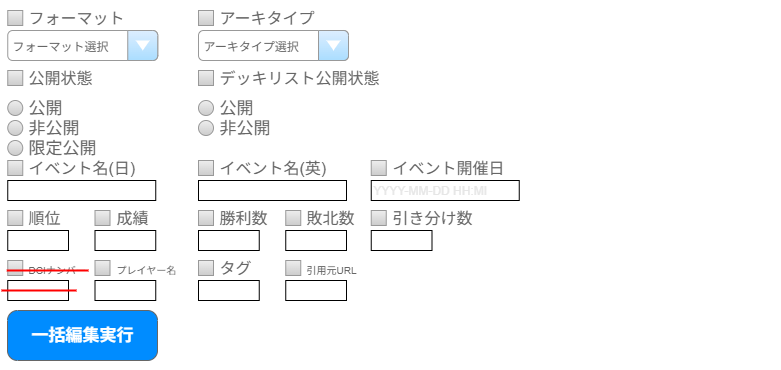

The diagram above was exported from draw.io. Its source (the exported page's mxGraphModel, read from the mxfile embedded in the PNG):
<mxGraphModel dx="1111" dy="652" grid="1" gridSize="10" guides="1" tooltips="1" connect="1" arrows="1" fold="1" page="1" pageScale="1" pageWidth="826" pageHeight="1169" background="none" math="0" shadow="0">
  <root>
    <mxCell id="0" />
    <mxCell id="1" parent="0" />
    <mxCell id="obxmlDzTqvSzVZPo4xT7-22" value="" style="verticalLabelPosition=bottom;verticalAlign=top;strokeWidth=1;shape=mxgraph.mockup.graphics.iconGrid;strokeColor=none;gridSize=1,1;" parent="1" vertex="1">
      <mxGeometry x="23" y="10" width="780" height="370" as="geometry" />
    </mxCell>
    <mxCell id="obxmlDzTqvSzVZPo4xT7-32" value="&lt;font style=&quot;font-size: 16px;&quot;&gt;フォーマット&lt;/font&gt;" style="strokeWidth=1;shadow=0;dashed=0;align=center;html=1;shape=mxgraph.mockup.forms.rrect;rSize=0;fillColor=#eeeeee;strokeColor=#999999;gradientColor=#cccccc;align=left;spacingLeft=4;fontSize=17;fontColor=#666666;labelPosition=right;" parent="1" vertex="1">
      <mxGeometry x="29.25" y="20" width="15" height="15" as="geometry" />
    </mxCell>
    <mxCell id="ZYZ6UeLrGnbv-KEPWQy4-21" value="&lt;font style=&quot;font-size: 12px;&quot;&gt;フォーマット選択&lt;/font&gt;" style="strokeWidth=1;shadow=0;dashed=0;align=center;html=1;shape=mxgraph.mockup.forms.comboBox;strokeColor=#999999;fillColor=#ddeeff;align=left;fillColor2=#aaddff;mainText=;fontColor=#666666;fontSize=17;spacingLeft=3;" parent="1" vertex="1">
      <mxGeometry x="29.25" y="40" width="150" height="30" as="geometry" />
    </mxCell>
    <mxCell id="ZYZ6UeLrGnbv-KEPWQy4-22" value="&lt;span style=&quot;font-size: 16px;&quot;&gt;アーキタイプ&lt;/span&gt;" style="strokeWidth=1;shadow=0;dashed=0;align=center;html=1;shape=mxgraph.mockup.forms.rrect;rSize=0;fillColor=#eeeeee;strokeColor=#999999;gradientColor=#cccccc;align=left;spacingLeft=4;fontSize=17;fontColor=#666666;labelPosition=right;" parent="1" vertex="1">
      <mxGeometry x="220" y="20" width="15" height="15" as="geometry" />
    </mxCell>
    <mxCell id="ZYZ6UeLrGnbv-KEPWQy4-23" value="&lt;font style=&quot;font-size: 12px;&quot;&gt;アーキタイプ選択&lt;/font&gt;" style="strokeWidth=1;shadow=0;dashed=0;align=center;html=1;shape=mxgraph.mockup.forms.comboBox;strokeColor=#999999;fillColor=#ddeeff;align=left;fillColor2=#aaddff;mainText=;fontColor=#666666;fontSize=17;spacingLeft=3;" parent="1" vertex="1">
      <mxGeometry x="220" y="40" width="150" height="30" as="geometry" />
    </mxCell>
    <mxCell id="ZYZ6UeLrGnbv-KEPWQy4-24" value="&lt;font style=&quot;font-size: 16px;&quot;&gt;公開状態&lt;/font&gt;" style="strokeWidth=1;shadow=0;dashed=0;align=center;html=1;shape=mxgraph.mockup.forms.rrect;rSize=0;fillColor=#eeeeee;strokeColor=#999999;gradientColor=#cccccc;align=left;spacingLeft=4;fontSize=17;fontColor=#666666;labelPosition=right;" parent="1" vertex="1">
      <mxGeometry x="29.25" y="80" width="15" height="15" as="geometry" />
    </mxCell>
    <mxCell id="ZYZ6UeLrGnbv-KEPWQy4-25" value="&lt;font style=&quot;font-size: 16px;&quot;&gt;デッキリスト公開状態&lt;/font&gt;" style="strokeWidth=1;shadow=0;dashed=0;align=center;html=1;shape=mxgraph.mockup.forms.rrect;rSize=0;fillColor=#eeeeee;strokeColor=#999999;gradientColor=#cccccc;align=left;spacingLeft=4;fontSize=17;fontColor=#666666;labelPosition=right;" parent="1" vertex="1">
      <mxGeometry x="220" y="80" width="15" height="15" as="geometry" />
    </mxCell>
    <mxCell id="ZYZ6UeLrGnbv-KEPWQy4-26" value="公開" style="shape=ellipse;fillColor=#eeeeee;strokeColor=#999999;gradientColor=#cccccc;html=1;align=left;spacingLeft=4;fontSize=17;fontColor=#666666;labelPosition=right;shadow=0;" parent="1" vertex="1">
      <mxGeometry x="29.25" y="110" width="15" height="15" as="geometry" />
    </mxCell>
    <mxCell id="ZYZ6UeLrGnbv-KEPWQy4-27" value="非公開" style="shape=ellipse;fillColor=#eeeeee;strokeColor=#999999;gradientColor=#cccccc;html=1;align=left;spacingLeft=4;fontSize=17;fontColor=#666666;labelPosition=right;shadow=0;" parent="1" vertex="1">
      <mxGeometry x="29.25" y="130" width="15" height="15" as="geometry" />
    </mxCell>
    <mxCell id="ZYZ6UeLrGnbv-KEPWQy4-28" value="限定公開" style="shape=ellipse;fillColor=#eeeeee;strokeColor=#999999;gradientColor=#cccccc;html=1;align=left;spacingLeft=4;fontSize=17;fontColor=#666666;labelPosition=right;shadow=0;" parent="1" vertex="1">
      <mxGeometry x="29.25" y="150" width="15" height="15" as="geometry" />
    </mxCell>
    <mxCell id="ZYZ6UeLrGnbv-KEPWQy4-32" value="公開" style="shape=ellipse;fillColor=#eeeeee;strokeColor=#999999;gradientColor=#cccccc;html=1;align=left;spacingLeft=4;fontSize=17;fontColor=#666666;labelPosition=right;shadow=0;" parent="1" vertex="1">
      <mxGeometry x="220" y="110" width="15" height="15" as="geometry" />
    </mxCell>
    <mxCell id="ZYZ6UeLrGnbv-KEPWQy4-33" value="非公開" style="shape=ellipse;fillColor=#eeeeee;strokeColor=#999999;gradientColor=#cccccc;html=1;align=left;spacingLeft=4;fontSize=17;fontColor=#666666;labelPosition=right;shadow=0;" parent="1" vertex="1">
      <mxGeometry x="220" y="130" width="15" height="15" as="geometry" />
    </mxCell>
    <mxCell id="ZYZ6UeLrGnbv-KEPWQy4-37" value="&lt;font style=&quot;font-size: 16px;&quot;&gt;イベント名(日)&lt;/font&gt;" style="strokeWidth=1;shadow=0;dashed=0;align=center;html=1;shape=mxgraph.mockup.forms.rrect;rSize=0;fillColor=#eeeeee;strokeColor=#999999;gradientColor=#cccccc;align=left;spacingLeft=4;fontSize=17;fontColor=#666666;labelPosition=right;" parent="1" vertex="1">
      <mxGeometry x="29.25" y="170" width="15" height="15" as="geometry" />
    </mxCell>
    <mxCell id="ZYZ6UeLrGnbv-KEPWQy4-38" value="&lt;font style=&quot;font-size: 16px;&quot;&gt;イベント名(英)&lt;/font&gt;" style="strokeWidth=1;shadow=0;dashed=0;align=center;html=1;shape=mxgraph.mockup.forms.rrect;rSize=0;fillColor=#eeeeee;strokeColor=#999999;gradientColor=#cccccc;align=left;spacingLeft=4;fontSize=17;fontColor=#666666;labelPosition=right;" parent="1" vertex="1">
      <mxGeometry x="220" y="170" width="15" height="15" as="geometry" />
    </mxCell>
    <mxCell id="ZYZ6UeLrGnbv-KEPWQy4-39" value="" style="rounded=0;whiteSpace=wrap;html=1;fillColor=#FFFFFF;" parent="1" vertex="1">
      <mxGeometry x="29.25" y="190" width="148" height="20" as="geometry" />
    </mxCell>
    <mxCell id="ZYZ6UeLrGnbv-KEPWQy4-40" value="" style="rounded=0;whiteSpace=wrap;html=1;fillColor=#FFFFFF;" parent="1" vertex="1">
      <mxGeometry x="220" y="190" width="148" height="20" as="geometry" />
    </mxCell>
    <mxCell id="ZYZ6UeLrGnbv-KEPWQy4-41" value="&lt;font style=&quot;font-size: 16px;&quot;&gt;イベント開催日&lt;/font&gt;" style="strokeWidth=1;shadow=0;dashed=0;align=center;html=1;shape=mxgraph.mockup.forms.rrect;rSize=0;fillColor=#eeeeee;strokeColor=#999999;gradientColor=#cccccc;align=left;spacingLeft=4;fontSize=17;fontColor=#666666;labelPosition=right;" parent="1" vertex="1">
      <mxGeometry x="392.75" y="170" width="15" height="15" as="geometry" />
    </mxCell>
    <mxCell id="ZYZ6UeLrGnbv-KEPWQy4-42" value="&lt;font style=&quot;color: rgb(230, 230, 230);&quot;&gt;YYYY-MM-DD HH:MI&lt;/font&gt;" style="rounded=0;whiteSpace=wrap;html=1;fillColor=#FFFFFF;align=left;" parent="1" vertex="1">
      <mxGeometry x="392.75" y="190" width="148" height="20" as="geometry" />
    </mxCell>
    <mxCell id="ZYZ6UeLrGnbv-KEPWQy4-43" value="&lt;font style=&quot;font-size: 16px;&quot;&gt;順位&lt;/font&gt;" style="strokeWidth=1;shadow=0;dashed=0;align=center;html=1;shape=mxgraph.mockup.forms.rrect;rSize=0;fillColor=#eeeeee;strokeColor=#999999;gradientColor=#cccccc;align=left;spacingLeft=4;fontSize=17;fontColor=#666666;labelPosition=right;" parent="1" vertex="1">
      <mxGeometry x="29.25" y="220" width="15" height="15" as="geometry" />
    </mxCell>
    <mxCell id="ZYZ6UeLrGnbv-KEPWQy4-44" value="" style="rounded=0;whiteSpace=wrap;html=1;fillColor=#FFFFFF;" parent="1" vertex="1">
      <mxGeometry x="29.25" y="240" width="60.75" height="20" as="geometry" />
    </mxCell>
    <mxCell id="ZYZ6UeLrGnbv-KEPWQy4-45" value="&lt;font style=&quot;font-size: 16px;&quot;&gt;成績&lt;/font&gt;" style="strokeWidth=1;shadow=0;dashed=0;align=center;html=1;shape=mxgraph.mockup.forms.rrect;rSize=0;fillColor=#eeeeee;strokeColor=#999999;gradientColor=#cccccc;align=left;spacingLeft=4;fontSize=17;fontColor=#666666;labelPosition=right;" parent="1" vertex="1">
      <mxGeometry x="116.5" y="220" width="15" height="15" as="geometry" />
    </mxCell>
    <mxCell id="ZYZ6UeLrGnbv-KEPWQy4-46" value="" style="rounded=0;whiteSpace=wrap;html=1;fillColor=#FFFFFF;" parent="1" vertex="1">
      <mxGeometry x="116.5" y="240" width="60.75" height="20" as="geometry" />
    </mxCell>
    <mxCell id="ZYZ6UeLrGnbv-KEPWQy4-47" value="&lt;font style=&quot;font-size: 16px;&quot;&gt;勝利数&lt;/font&gt;" style="strokeWidth=1;shadow=0;dashed=0;align=center;html=1;shape=mxgraph.mockup.forms.rrect;rSize=0;fillColor=#eeeeee;strokeColor=#999999;gradientColor=#cccccc;align=left;spacingLeft=4;fontSize=17;fontColor=#666666;labelPosition=right;" parent="1" vertex="1">
      <mxGeometry x="220" y="220" width="15" height="15" as="geometry" />
    </mxCell>
    <mxCell id="ZYZ6UeLrGnbv-KEPWQy4-48" value="" style="rounded=0;whiteSpace=wrap;html=1;fillColor=#FFFFFF;" parent="1" vertex="1">
      <mxGeometry x="220" y="240" width="60.75" height="20" as="geometry" />
    </mxCell>
    <mxCell id="ZYZ6UeLrGnbv-KEPWQy4-49" value="&lt;font style=&quot;font-size: 16px;&quot;&gt;敗北数&lt;/font&gt;" style="strokeWidth=1;shadow=0;dashed=0;align=center;html=1;shape=mxgraph.mockup.forms.rrect;rSize=0;fillColor=#eeeeee;strokeColor=#999999;gradientColor=#cccccc;align=left;spacingLeft=4;fontSize=17;fontColor=#666666;labelPosition=right;" parent="1" vertex="1">
      <mxGeometry x="307.25" y="220" width="15" height="15" as="geometry" />
    </mxCell>
    <mxCell id="ZYZ6UeLrGnbv-KEPWQy4-50" value="" style="rounded=0;whiteSpace=wrap;html=1;fillColor=#FFFFFF;" parent="1" vertex="1">
      <mxGeometry x="307.25" y="240" width="60.75" height="20" as="geometry" />
    </mxCell>
    <mxCell id="ZYZ6UeLrGnbv-KEPWQy4-52" value="&lt;font style=&quot;font-size: 16px;&quot;&gt;引き分け数&lt;/font&gt;" style="strokeWidth=1;shadow=0;dashed=0;align=center;html=1;shape=mxgraph.mockup.forms.rrect;rSize=0;fillColor=#eeeeee;strokeColor=#999999;gradientColor=#cccccc;align=left;spacingLeft=4;fontSize=17;fontColor=#666666;labelPosition=right;" parent="1" vertex="1">
      <mxGeometry x="392.75" y="220" width="15" height="15" as="geometry" />
    </mxCell>
    <mxCell id="ZYZ6UeLrGnbv-KEPWQy4-53" value="" style="rounded=0;whiteSpace=wrap;html=1;fillColor=#FFFFFF;" parent="1" vertex="1">
      <mxGeometry x="392.75" y="240" width="60.75" height="20" as="geometry" />
    </mxCell>
    <mxCell id="ZYZ6UeLrGnbv-KEPWQy4-55" value="&lt;font style=&quot;font-size: 10px;&quot;&gt;DCIナンバー&lt;/font&gt;" style="strokeWidth=1;shadow=0;dashed=0;align=center;html=1;shape=mxgraph.mockup.forms.rrect;rSize=0;fillColor=#eeeeee;strokeColor=#999999;gradientColor=#cccccc;align=left;spacingLeft=4;fontSize=17;fontColor=#666666;labelPosition=right;" parent="1" vertex="1">
      <mxGeometry x="29.25" y="270" width="15" height="15" as="geometry" />
    </mxCell>
    <mxCell id="ZYZ6UeLrGnbv-KEPWQy4-56" value="" style="rounded=0;whiteSpace=wrap;html=1;fillColor=#FFFFFF;" parent="1" vertex="1">
      <mxGeometry x="29.25" y="290" width="60.75" height="20" as="geometry" />
    </mxCell>
    <mxCell id="ZYZ6UeLrGnbv-KEPWQy4-57" value="&lt;font style=&quot;font-size: 10px;&quot;&gt;プレイヤー名&lt;/font&gt;" style="strokeWidth=1;shadow=0;dashed=0;align=center;html=1;shape=mxgraph.mockup.forms.rrect;rSize=0;fillColor=#eeeeee;strokeColor=#999999;gradientColor=#cccccc;align=left;spacingLeft=4;fontSize=17;fontColor=#666666;labelPosition=right;" parent="1" vertex="1">
      <mxGeometry x="116.5" y="270" width="15" height="15" as="geometry" />
    </mxCell>
    <mxCell id="ZYZ6UeLrGnbv-KEPWQy4-58" value="" style="rounded=0;whiteSpace=wrap;html=1;fillColor=#FFFFFF;" parent="1" vertex="1">
      <mxGeometry x="116.5" y="290" width="60.75" height="20" as="geometry" />
    </mxCell>
    <mxCell id="ZYZ6UeLrGnbv-KEPWQy4-60" value="" style="rounded=0;whiteSpace=wrap;html=1;fillColor=#FFFFFF;" parent="1" vertex="1">
      <mxGeometry x="220" y="290" width="60.75" height="20" as="geometry" />
    </mxCell>
    <mxCell id="ZYZ6UeLrGnbv-KEPWQy4-61" value="&lt;font style=&quot;font-size: 16px;&quot;&gt;タグ&lt;/font&gt;" style="strokeWidth=1;shadow=0;dashed=0;align=center;html=1;shape=mxgraph.mockup.forms.rrect;rSize=0;fillColor=#eeeeee;strokeColor=#999999;gradientColor=#cccccc;align=left;spacingLeft=4;fontSize=17;fontColor=#666666;labelPosition=right;" parent="1" vertex="1">
      <mxGeometry x="220" y="270" width="15" height="15" as="geometry" />
    </mxCell>
    <mxCell id="ZYZ6UeLrGnbv-KEPWQy4-62" value="" style="rounded=0;whiteSpace=wrap;html=1;fillColor=#FFFFFF;" parent="1" vertex="1">
      <mxGeometry x="307.25" y="290" width="60.75" height="20" as="geometry" />
    </mxCell>
    <mxCell id="ZYZ6UeLrGnbv-KEPWQy4-63" value="&lt;font style=&quot;font-size: 10px;&quot;&gt;引用元URL&lt;/font&gt;" style="strokeWidth=1;shadow=0;dashed=0;align=center;html=1;shape=mxgraph.mockup.forms.rrect;rSize=0;fillColor=#eeeeee;strokeColor=#999999;gradientColor=#cccccc;align=left;spacingLeft=4;fontSize=17;fontColor=#666666;labelPosition=right;" parent="1" vertex="1">
      <mxGeometry x="307.25" y="270" width="15" height="15" as="geometry" />
    </mxCell>
    <mxCell id="ZYZ6UeLrGnbv-KEPWQy4-64" value="一括編集実行" style="strokeWidth=1;shadow=0;dashed=0;align=center;html=1;shape=mxgraph.mockup.buttons.button;strokeColor=#666666;fontColor=#ffffff;mainText=;buttonStyle=round;fontSize=17;fontStyle=1;fillColor=#008cff;whiteSpace=wrap;" parent="1" vertex="1">
      <mxGeometry x="29" y="320" width="150" height="50" as="geometry" />
    </mxCell>
    <mxCell id="kY8mmM_gE-Fho3sVNrzE-1" value="" style="line;strokeWidth=2;html=1;strokeColor=#FF0000;" parent="1" vertex="1">
      <mxGeometry x="28.25" y="275" width="81.75" height="10" as="geometry" />
    </mxCell>
    <mxCell id="kY8mmM_gE-Fho3sVNrzE-2" value="" style="line;strokeWidth=2;html=1;strokeColor=#FF0000;" parent="1" vertex="1">
      <mxGeometry x="23" y="295" width="75" height="10" as="geometry" />
    </mxCell>
  </root>
</mxGraphModel>